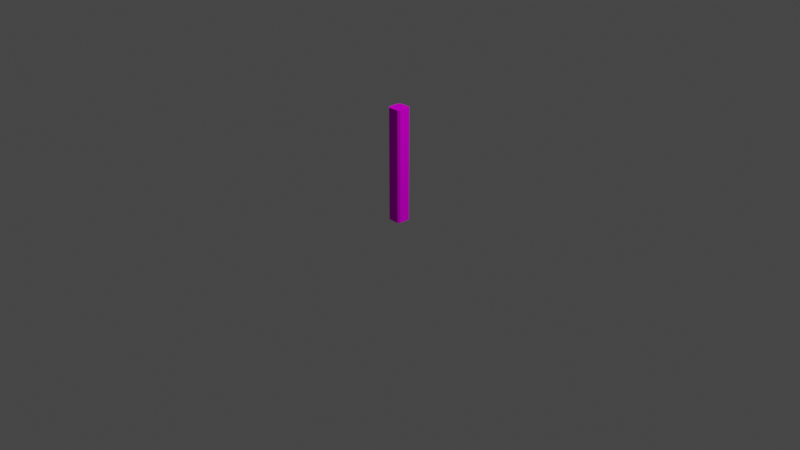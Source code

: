 # Source: ZenWallCorner.blend  (saved by Blender 2.91.10; exported with 4.5.12 LTS)
import bpy
from mathutils import Matrix  # noqa: F401  (used for matrix-valued properties, if any)

bpy.ops.wm.read_factory_settings(use_empty=True)
scene = bpy.context.scene
scene.name = 'Scene'

# ---- collections
col_collection = bpy.data.collections.new('Collection'); scene.collection.children.link(col_collection)

# ---- images (referenced by path relative to the original .blend; pixels are not part of the script)
import os
ASSET_DIR = os.environ.get("B2B_ASSET_DIR", "")  # directory of the original .blend (textures are referenced by path, not embedded)
HERE = os.path.dirname(os.path.abspath(__file__))  # packed textures are extracted next to this script under _unpacked/

def load_image(name, relpath, width, height, colorspace="sRGB"):
    """Load a texture the original file referenced (path relative to the .blend, or extracted next to this script)."""
    p = next((c for c in (os.path.join(HERE, relpath), os.path.join(ASSET_DIR, relpath)) if relpath and os.path.exists(c)), "")
    if p:
        img = bpy.data.images.load(p, check_existing=True)
        img.name = name
    else:  # same state as the original file: an image datablock whose file is absent (Cycles renders it pink)
        img = bpy.data.images.new(name, width, height)
        img.source = "FILE"
        img.filepath = "//" + (relpath or name)
    img.colorspace_settings.name = colorspace
    return img
img_palette128_png = load_image('Palette128.png', 'Palette128.png', 1024, 1024, 'sRGB')

# ---- materials (node trees are filled in below, after node groups)
mat_palette = bpy.data.materials.new('Palette')

# ---- material node trees
mat_palette.use_nodes = True; mat_palette.node_tree.nodes.clear()
_N = mat_palette.node_tree.nodes; _L = mat_palette.node_tree.links
n0 = _N.new('ShaderNodeBsdfDiffuse'); n0.name = 'Diffuse BSDF'; n0.location = (137, 606)
n1 = _N.new('ShaderNodeTexImage'); n1.name = 'Image Texture'; n1.location = (-255, 801)
n1.image = img_palette128_png
n2 = _N.new('ShaderNodeOutputMaterial'); n2.name = 'Material Output'; n2.location = (448, 526)
_L.new(n1.outputs[0], n0.inputs[0])
_L.new(n0.outputs[0], n2.inputs[0])
n2.is_active_output = True

# ---- world
world_world = bpy.data.worlds.new('World'); scene.world = world_world
world_world.use_nodes = True; world_world.node_tree.nodes.clear()
_N = world_world.node_tree.nodes; _L = world_world.node_tree.links
n0 = _N.new('ShaderNodeOutputWorld'); n0.name = 'World Output'; n0.location = (300, 300)
n1 = _N.new('ShaderNodeBackground'); n1.name = 'Background'; n1.location = (10, 300)
n1.inputs[0].default_value = (0.05088, 0.05088, 0.05088, 1.0)
_L.new(n1.outputs[0], n0.inputs[0])
n0.is_active_output = True
world_world.color = (0.05088, 0.05088, 0.05088)
world_world.use_sun_shadow = False
world_world.sun_shadow_jitter_overblur = 0.0

# ---- cameras
cam_camera = bpy.data.cameras.new('Camera')
cam_camera.clip_end = 100.0
cam_camera.ortho_scale = 7.314

# ---- lights
light_light = bpy.data.lights.new('Light', 'POINT')
light_light.transmission_factor = 0.0
light_light.energy = 1000.0
light_light.shadow_soft_size = 0.1
light_light.shadow_maximum_resolution = 0.006
light_light.use_absolute_resolution = True

# ---- meshes
me_cube_001 = bpy.data.meshes.new('Cube.001')
me_cube_001.from_pydata([(-0.07895, -0.05899, 1.2), (-0.05899, -0.07895, 1.2), (-0.05899, -0.07895, 0.0), (-0.07895, -0.05899, 0.0), (-0.05899, 0.07895, 1.2), (-0.07895, 0.05899, 1.2), (-0.07895, 0.05899, 0.0), (-0.05899, 0.07895, 0.0), (0.05899, -0.07895, 1.2), (0.07895, -0.05899, 1.2), (0.07895, -0.05899, 0.0), (0.05899, -0.07895, 0.0), (0.07895, 0.05899, 1.2), (0.05899, 0.07895, 1.2), (0.05899, 0.07895, 0.0), (0.07895, 0.05899, 0.0)], [], [(8, 1, 2, 11), (12, 9, 10, 15), (14, 15, 10, 11, 2, 3, 6, 7), (0, 5, 6, 3), (4, 13, 14, 7), (0, 3, 2, 1), (6, 5, 4, 7), (14, 13, 12, 15), (10, 9, 8, 11), (4, 5, 0, 1, 8, 9, 12, 13)])
_uv = me_cube_001.uv_layers.new(name='UVMap')
_uv.uv.foreach_set('vector', [0.5327, 0.4613, 0.5327, 0.4777, 0.5376, 0.4777, 0.5376, 0.4613, 0.5327, 0.4393, 0.5327, 0.4557, 0.5376, 0.4557, 0.5376, 0.4393, 0.5382, 0.4365, 0.5376, 0.4393, 0.5376, 0.4557, 0.5382, 0.4585, 0.5418, 0.4585, 0.5424, 0.4557, 0.5424, 0.4393, 0.5418, 0.4365, 0.5327, 0.3954, 0.5327, 0.4118, 0.5376, 0.4118, 0.5376, 0.3954, 0.5327, 0.4173, 0.5327, 0.4337, 0.5376, 0.4337, 0.5376, 0.4173, 0.5327, 0.3954, 0.5376, 0.3954, 0.5376, 0.3926, 0.5327, 0.3926, 0.5376, 0.4118, 0.5327, 0.4118, 0.5327, 0.4173, 0.5376, 0.4173, 0.5376, 0.4337, 0.5327, 0.4337, 0.5327, 0.4393, 0.5376, 0.4393, 0.5376, 0.4557, 0.5327, 0.4557, 0.5327, 0.4613, 0.5376, 0.4613, 0.5285, 0.4365, 0.5279, 0.4393, 0.5279, 0.4557, 0.5285, 0.4585, 0.5321, 0.4585, 0.5327, 0.4557, 0.5327, 0.4393, 0.5321, 0.4365])
me_cube_001.materials.append(mat_palette)
me_cube_001.use_remesh_fix_poles = True
me_cube_001.use_remesh_preserve_attributes = False
me_cube_001.use_mirror_vertex_groups = False
me_cube_001.update()

# ---- objects
ob_light = bpy.data.objects.new('Light', light_light)
ob_camera = bpy.data.objects.new('Camera', cam_camera)
ob_corner = bpy.data.objects.new('Corner', me_cube_001)
ob_empty = bpy.data.objects.new('Empty', None)

# ---- transforms, parenting, visibility, modifiers, constraints
ob_light.location = (4.076, 1.005, 5.904)
ob_light.rotation_euler = (0.6503, 0.05522, 1.866)
ob_light.lock_rotations_4d = False
ob_light.empty_display_type = 'ARROWS'
ob_light.color = (0.0, 0.0, 0.0, 0.0)
ob_light.lineart.crease_threshold = 0.0
ob_camera.location = (7.359, -6.926, 4.958)
ob_camera.rotation_euler = (1.109, 0.0, 0.8149)
ob_camera.lock_rotations_4d = False
ob_camera.empty_display_type = 'ARROWS'
ob_camera.color = (0.0, 0.0, 0.0, 0.0)
ob_camera.display_type = 'WIRE'
ob_camera.lineart.crease_threshold = 0.0
ob_corner.parent = ob_empty
ob_corner.location = (0.0, 0.0, 0.0)
ob_corner.lineart.crease_threshold = 0.0
ob_empty.location = (0.0, 0.0, 0.0)
ob_empty.lineart.crease_threshold = 0.0

# ---- collection membership
col_collection.objects.link(ob_light)
col_collection.objects.link(ob_camera)
col_collection.objects.link(ob_corner)
col_collection.objects.link(ob_empty)

# ---- scene / render settings (as saved in the file)
scene.camera = ob_camera
scene.frame_start = 1; scene.frame_end = 250; scene.frame_set(177)
scene.render.engine = 'CYCLES'
scene.cycles.use_denoising = False
scene.cycles.samples = 128
scene.cycles.sampling_pattern = 'TABULATED_SOBOL'
scene.cycles.use_adaptive_sampling = False
scene.cycles.use_light_tree = False
scene.view_settings.view_transform = 'Filmic'
bpy.context.view_layer.update()
